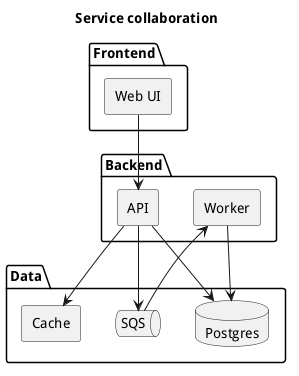

The diagram above was rendered by PlantUML. Its source (embedded in the PNG):
@startuml
title Service collaboration
skinparam componentStyle rectangle

package "Frontend" {
  [Web UI] as web
}

package "Backend" {
  [API] as api
  [Worker] as worker
}

package "Data" {
  database "Postgres" as db
  queue "SQS" as queue
  [Cache] as cache
}

web --> api
api --> cache
api --> db
api --> queue
queue --> worker
worker --> db
@enduml